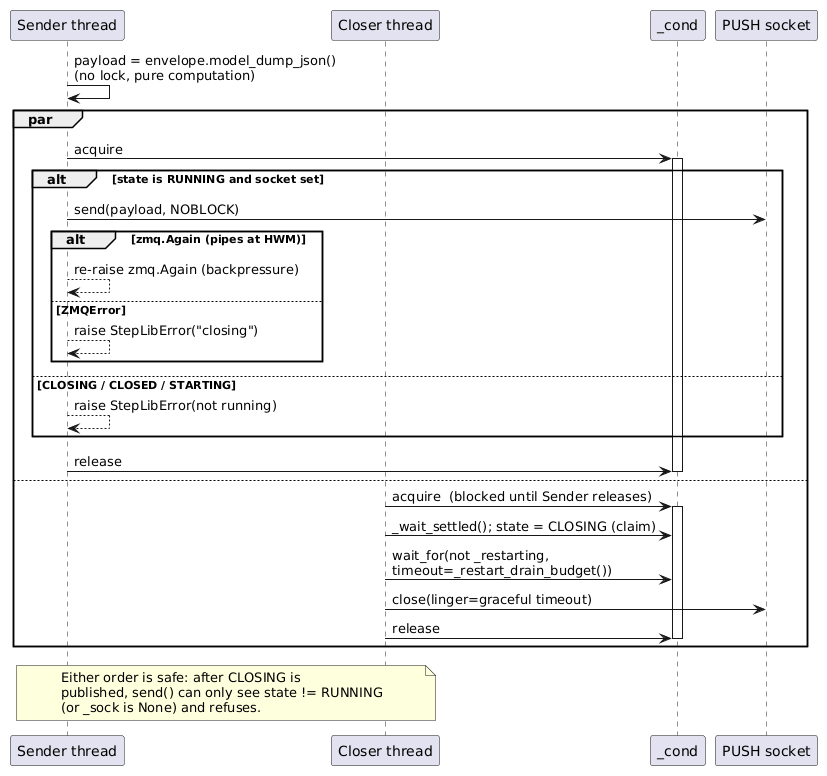

The diagram above was rendered by PlantUML. Its source (embedded in the PNG):
@startuml
participant "Sender thread" as Snd
participant "Closer thread" as Cls
participant "_cond" as C
participant "PUSH socket" as Sock

Snd -> Snd : payload = envelope.model_dump_json()\n(no lock, pure computation)

par
    Snd -> C : acquire
    activate C
    alt state is RUNNING and socket set
        Snd -> Sock : send(payload, NOBLOCK)
        alt zmq.Again (pipes at HWM)
            Snd --> Snd : re-raise zmq.Again (backpressure)
        else ZMQError
            Snd --> Snd : raise StepLibError("closing")
        end
    else CLOSING / CLOSED / STARTING
        Snd --> Snd : raise StepLibError(not running)
    end
    Snd -> C : release
    deactivate C
else
    Cls -> C : acquire  (blocked until Sender releases)
    activate C
    Cls -> C : _wait_settled(); state = CLOSING (claim)
    Cls -> C : wait_for(not _restarting,\ntimeout=_restart_drain_budget())
    Cls -> Sock : close(linger=graceful timeout)
    Cls -> C : release
    deactivate C
end

note over Snd, Cls
    Either order is safe: after CLOSING is
    published, send() can only see state != RUNNING
    (or _sock is None) and refuses.
end note
@enduml